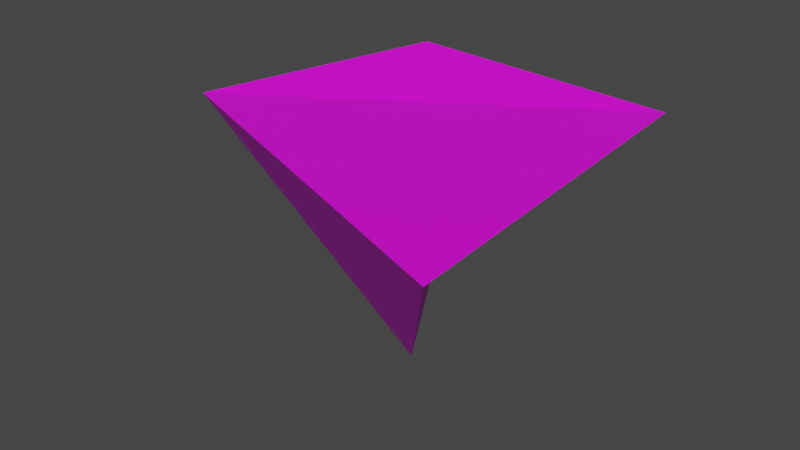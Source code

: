 # Source: torre1.blend  (saved by Blender 3.6.13; exported with 4.5.12 LTS)
import bpy
from mathutils import Matrix  # noqa: F401  (used for matrix-valued properties, if any)

bpy.ops.wm.read_factory_settings(use_empty=True)
scene = bpy.context.scene
scene.name = 'Scene'

# ---- collections
col_collection = bpy.data.collections.new('Collection'); scene.collection.children.link(col_collection)

# ---- images (referenced by path relative to the original .blend; pixels are not part of the script)
import os
ASSET_DIR = os.environ.get("B2B_ASSET_DIR", "")  # directory of the original .blend (textures are referenced by path, not embedded)
HERE = os.path.dirname(os.path.abspath(__file__))  # packed textures are extracted next to this script under _unpacked/

def load_image(name, relpath, width, height, colorspace="sRGB"):
    """Load a texture the original file referenced (path relative to the .blend, or extracted next to this script)."""
    p = next((c for c in (os.path.join(HERE, relpath), os.path.join(ASSET_DIR, relpath)) if relpath and os.path.exists(c)), "")
    if p:
        img = bpy.data.images.load(p, check_existing=True)
        img.name = name
    else:  # same state as the original file: an image datablock whose file is absent (Cycles renders it pink)
        img = bpy.data.images.new(name, width, height)
        img.source = "FILE"
        img.filepath = "//" + (relpath or name)
    img.colorspace_settings.name = colorspace
    return img
img_cubo_base_color = load_image('Cubo Base Color', '', 1024, 1024, 'sRGB')

# ---- materials (node trees are filled in below, after node groups)
mat_material_001 = bpy.data.materials.new('Material.001')
mat_material_001.use_transparent_shadow = False

# ---- material node trees
mat_material_001.use_nodes = True; mat_material_001.node_tree.nodes.clear()
_N = mat_material_001.node_tree.nodes; _L = mat_material_001.node_tree.links
n0 = _N.new('ShaderNodeBsdfPrincipled'); n0.name = 'BSDF Principista'; n0.location = (10, 300)
n0.distribution = 'GGX'
n0.subsurface_method = 'RANDOM_WALK_SKIN'
n0.inputs[3].default_value = 1.45
n0.inputs[27].default_value = (0.0, 0.0, 0.0, 1.0)
n0.inputs[28].default_value = 1.0
n1 = _N.new('ShaderNodeOutputMaterial'); n1.name = 'Material'; n1.location = (300, 300)
n2 = _N.new('ShaderNodeTexImage'); n2.name = 'Imagen'; n2.location = (-280, 280)
n2.image = img_cubo_base_color
_L.new(n0.outputs[0], n1.inputs[0])
_L.new(n2.outputs[0], n0.inputs[0])
n1.is_active_output = True

# ---- world
world_world = bpy.data.worlds.new('World'); scene.world = world_world
world_world.use_nodes = True; world_world.node_tree.nodes.clear()
_N = world_world.node_tree.nodes; _L = world_world.node_tree.links
n0 = _N.new('ShaderNodeOutputWorld'); n0.name = 'World Output'; n0.location = (300, 300)
n1 = _N.new('ShaderNodeBackground'); n1.name = 'Background'; n1.location = (10, 300)
n1.inputs[0].default_value = (0.05088, 0.05088, 0.05088, 1.0)
_L.new(n1.outputs[0], n0.inputs[0])
n0.is_active_output = True
world_world.color = (0.05088, 0.05088, 0.05088)
world_world.use_sun_shadow = False
world_world.sun_shadow_jitter_overblur = 0.0

# ---- meshes
me_cubo = bpy.data.meshes.new('Cubo')
me_cubo.from_pydata([(-1.071, -0.6074, -0.9799), (-2.64, -1.669, 1.315), (-1.035, -0.2677, -1.014), (-1.586, 0.9377, 1.472), (0.1239, -1.431, -1.059), (1.959, -3.557, 1.427), (-0.6356, -0.1553, -0.9962), (1.339, 1.426, 1.147)], [], [(0, 1, 3, 2), (2, 3, 7, 6), (6, 7, 5, 4), (4, 5, 1, 0), (2, 6, 4, 0), (7, 3, 1, 5)])
_uv = me_cubo.uv_layers.new(name='MapaUV')
_uv.uv.foreach_set('vector', [0.375, 0.0, 0.625, 0.0, 0.625, 0.25, 0.375, 0.25, 0.375, 0.25, 0.625, 0.25, 0.625, 0.5, 0.375, 0.5, 0.375, 0.5, 0.625, 0.5, 0.625, 0.75, 0.375, 0.75, 0.375, 0.75, 0.625, 0.75, 0.625, 1.0, 0.375, 1.0, 0.125, 0.5, 0.375, 0.5, 0.375, 0.75, 0.125, 0.75, 0.625, 0.5, 0.875, 0.5, 0.875, 0.75, 0.625, 0.75])
me_cubo.materials.append(mat_material_001)
me_cubo.update()

# ---- objects
ob_cubo = bpy.data.objects.new('Cubo', me_cubo)

# ---- transforms, parenting, visibility, modifiers, constraints
ob_cubo.location = (0.6139, 0.6604, 1.064)

# ---- collection membership
col_collection.objects.link(ob_cubo)

# ---- scene / render settings (as saved in the file)
scene.frame_start = 1; scene.frame_end = 250; scene.frame_set(1)
scene.render.engine = 'BLENDER_EEVEE_NEXT'
scene.cycles.sampling_pattern = 'TABULATED_SOBOL'
scene.view_settings.view_transform = 'Filmic'
bpy.context.view_layer.update()

# ---- added for rendering (the .blend has no active camera and no usable light): camera, sun
cam_auto = bpy.data.cameras.new('AutoCamera')
cam_auto.lens = 50.0
cam_auto.sensor_width = 36.0
cam_auto.clip_end = 1000.0
ob_auto_camera = bpy.data.objects.new('AutoCamera', cam_auto)
scene.collection.objects.link(ob_auto_camera)
ob_auto_camera.location = (6.97009, -8.4405, 6.62766)
ob_auto_camera.rotation_euler = (1.09748, -7.21219e-08, 0.694738)
scene.camera = ob_auto_camera
light_auto_sun = bpy.data.lights.new('AutoSun', 'SUN')
light_auto_sun.energy = 3.0
light_auto_sun.angle = 0.0523599
ob_auto_sun = bpy.data.objects.new('AutoSun', light_auto_sun)
scene.collection.objects.link(ob_auto_sun)
ob_auto_sun.rotation_euler = (0.872665, 0.174533, 0.523599)
bpy.context.view_layer.update()
